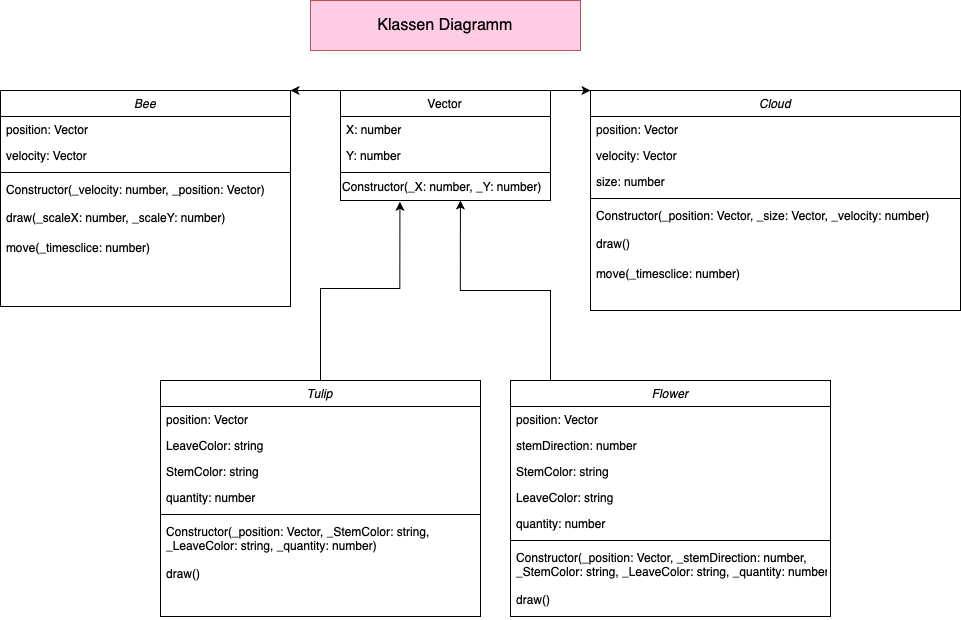

The diagram above was exported from draw.io. Its source (the exported page's mxGraphModel, read from the mxfile embedded in the PNG):
<mxGraphModel dx="2137" dy="757" grid="1" gridSize="10" guides="1" tooltips="1" connect="1" arrows="1" fold="1" page="1" pageScale="1" pageWidth="827" pageHeight="1169" math="0" shadow="0">
  <root>
    <mxCell id="WIyWlLk6GJQsqaUBKTNV-0" />
    <mxCell id="WIyWlLk6GJQsqaUBKTNV-1" parent="WIyWlLk6GJQsqaUBKTNV-0" />
    <mxCell id="zkfFHV4jXpPFQw0GAbJ--0" value="Cloud" style="swimlane;fontStyle=2;align=center;verticalAlign=top;childLayout=stackLayout;horizontal=1;startSize=26;horizontalStack=0;resizeParent=1;resizeLast=0;collapsible=1;marginBottom=0;rounded=0;shadow=0;strokeWidth=1;" parent="WIyWlLk6GJQsqaUBKTNV-1" vertex="1">
      <mxGeometry x="270" y="120" width="370" height="220" as="geometry">
        <mxRectangle x="230" y="140" width="160" height="26" as="alternateBounds" />
      </mxGeometry>
    </mxCell>
    <mxCell id="zkfFHV4jXpPFQw0GAbJ--2" value="position: Vector" style="text;align=left;verticalAlign=top;spacingLeft=4;spacingRight=4;overflow=hidden;rotatable=0;points=[[0,0.5],[1,0.5]];portConstraint=eastwest;rounded=0;shadow=0;html=0;" parent="zkfFHV4jXpPFQw0GAbJ--0" vertex="1">
      <mxGeometry y="26" width="370" height="26" as="geometry" />
    </mxCell>
    <mxCell id="sJE4SVL2ZLRwR9fsUWMU-1" value="velocity: Vector" style="text;align=left;verticalAlign=top;spacingLeft=4;spacingRight=4;overflow=hidden;rotatable=0;points=[[0,0.5],[1,0.5]];portConstraint=eastwest;rounded=0;shadow=0;html=0;" vertex="1" parent="zkfFHV4jXpPFQw0GAbJ--0">
      <mxGeometry y="52" width="370" height="26" as="geometry" />
    </mxCell>
    <mxCell id="zkfFHV4jXpPFQw0GAbJ--3" value="size: number" style="text;align=left;verticalAlign=top;spacingLeft=4;spacingRight=4;overflow=hidden;rotatable=0;points=[[0,0.5],[1,0.5]];portConstraint=eastwest;rounded=0;shadow=0;html=0;" parent="zkfFHV4jXpPFQw0GAbJ--0" vertex="1">
      <mxGeometry y="78" width="370" height="26" as="geometry" />
    </mxCell>
    <mxCell id="zkfFHV4jXpPFQw0GAbJ--4" value="" style="line;html=1;strokeWidth=1;align=left;verticalAlign=middle;spacingTop=-1;spacingLeft=3;spacingRight=3;rotatable=0;labelPosition=right;points=[];portConstraint=eastwest;" parent="zkfFHV4jXpPFQw0GAbJ--0" vertex="1">
      <mxGeometry y="104" width="370" height="8" as="geometry" />
    </mxCell>
    <mxCell id="zkfFHV4jXpPFQw0GAbJ--5" value="Constructor(_position: Vector, _size: Vector, _velocity: number)" style="text;align=left;verticalAlign=top;spacingLeft=4;spacingRight=4;overflow=hidden;rotatable=0;points=[[0,0.5],[1,0.5]];portConstraint=eastwest;" parent="zkfFHV4jXpPFQw0GAbJ--0" vertex="1">
      <mxGeometry y="112" width="370" height="28" as="geometry" />
    </mxCell>
    <mxCell id="sJE4SVL2ZLRwR9fsUWMU-2" value="draw()" style="text;align=left;verticalAlign=top;spacingLeft=4;spacingRight=4;overflow=hidden;rotatable=0;points=[[0,0.5],[1,0.5]];portConstraint=eastwest;" vertex="1" parent="zkfFHV4jXpPFQw0GAbJ--0">
      <mxGeometry y="140" width="370" height="30" as="geometry" />
    </mxCell>
    <mxCell id="sJE4SVL2ZLRwR9fsUWMU-3" value="move(_timesclice: number)" style="text;align=left;verticalAlign=top;spacingLeft=4;spacingRight=4;overflow=hidden;rotatable=0;points=[[0,0.5],[1,0.5]];portConstraint=eastwest;" vertex="1" parent="zkfFHV4jXpPFQw0GAbJ--0">
      <mxGeometry y="170" width="370" height="38" as="geometry" />
    </mxCell>
    <mxCell id="sJE4SVL2ZLRwR9fsUWMU-4" value="Bee&#10;" style="swimlane;fontStyle=2;align=center;verticalAlign=top;childLayout=stackLayout;horizontal=1;startSize=26;horizontalStack=0;resizeParent=1;resizeLast=0;collapsible=1;marginBottom=0;rounded=0;shadow=0;strokeWidth=1;" vertex="1" parent="WIyWlLk6GJQsqaUBKTNV-1">
      <mxGeometry x="-320" y="120" width="290" height="216" as="geometry">
        <mxRectangle x="230" y="140" width="160" height="26" as="alternateBounds" />
      </mxGeometry>
    </mxCell>
    <mxCell id="sJE4SVL2ZLRwR9fsUWMU-5" value="position: Vector" style="text;align=left;verticalAlign=top;spacingLeft=4;spacingRight=4;overflow=hidden;rotatable=0;points=[[0,0.5],[1,0.5]];portConstraint=eastwest;rounded=0;shadow=0;html=0;" vertex="1" parent="sJE4SVL2ZLRwR9fsUWMU-4">
      <mxGeometry y="26" width="290" height="26" as="geometry" />
    </mxCell>
    <mxCell id="sJE4SVL2ZLRwR9fsUWMU-6" value="velocity: Vector" style="text;align=left;verticalAlign=top;spacingLeft=4;spacingRight=4;overflow=hidden;rotatable=0;points=[[0,0.5],[1,0.5]];portConstraint=eastwest;rounded=0;shadow=0;html=0;" vertex="1" parent="sJE4SVL2ZLRwR9fsUWMU-4">
      <mxGeometry y="52" width="290" height="26" as="geometry" />
    </mxCell>
    <mxCell id="sJE4SVL2ZLRwR9fsUWMU-8" value="" style="line;html=1;strokeWidth=1;align=left;verticalAlign=middle;spacingTop=-1;spacingLeft=3;spacingRight=3;rotatable=0;labelPosition=right;points=[];portConstraint=eastwest;" vertex="1" parent="sJE4SVL2ZLRwR9fsUWMU-4">
      <mxGeometry y="78" width="290" height="8" as="geometry" />
    </mxCell>
    <mxCell id="sJE4SVL2ZLRwR9fsUWMU-9" value="Constructor(_velocity: number, _position: Vector)" style="text;align=left;verticalAlign=top;spacingLeft=4;spacingRight=4;overflow=hidden;rotatable=0;points=[[0,0.5],[1,0.5]];portConstraint=eastwest;" vertex="1" parent="sJE4SVL2ZLRwR9fsUWMU-4">
      <mxGeometry y="86" width="290" height="28" as="geometry" />
    </mxCell>
    <mxCell id="sJE4SVL2ZLRwR9fsUWMU-10" value="draw(_scaleX: number, _scaleY: number)" style="text;align=left;verticalAlign=top;spacingLeft=4;spacingRight=4;overflow=hidden;rotatable=0;points=[[0,0.5],[1,0.5]];portConstraint=eastwest;" vertex="1" parent="sJE4SVL2ZLRwR9fsUWMU-4">
      <mxGeometry y="114" width="290" height="30" as="geometry" />
    </mxCell>
    <mxCell id="sJE4SVL2ZLRwR9fsUWMU-11" value="move(_timesclice: number)" style="text;align=left;verticalAlign=top;spacingLeft=4;spacingRight=4;overflow=hidden;rotatable=0;points=[[0,0.5],[1,0.5]];portConstraint=eastwest;" vertex="1" parent="sJE4SVL2ZLRwR9fsUWMU-4">
      <mxGeometry y="144" width="290" height="38" as="geometry" />
    </mxCell>
    <mxCell id="zkfFHV4jXpPFQw0GAbJ--17" value="Vector" style="swimlane;fontStyle=0;align=center;verticalAlign=top;childLayout=stackLayout;horizontal=1;startSize=26;horizontalStack=0;resizeParent=1;resizeLast=0;collapsible=1;marginBottom=0;rounded=0;shadow=0;strokeWidth=1;" parent="WIyWlLk6GJQsqaUBKTNV-1" vertex="1">
      <mxGeometry x="20" y="120" width="210" height="110" as="geometry">
        <mxRectangle x="550" y="140" width="160" height="26" as="alternateBounds" />
      </mxGeometry>
    </mxCell>
    <mxCell id="zkfFHV4jXpPFQw0GAbJ--18" value="X: number" style="text;align=left;verticalAlign=top;spacingLeft=4;spacingRight=4;overflow=hidden;rotatable=0;points=[[0,0.5],[1,0.5]];portConstraint=eastwest;" parent="zkfFHV4jXpPFQw0GAbJ--17" vertex="1">
      <mxGeometry y="26" width="210" height="26" as="geometry" />
    </mxCell>
    <mxCell id="zkfFHV4jXpPFQw0GAbJ--19" value="Y: number" style="text;align=left;verticalAlign=top;spacingLeft=4;spacingRight=4;overflow=hidden;rotatable=0;points=[[0,0.5],[1,0.5]];portConstraint=eastwest;rounded=0;shadow=0;html=0;" parent="zkfFHV4jXpPFQw0GAbJ--17" vertex="1">
      <mxGeometry y="52" width="210" height="26" as="geometry" />
    </mxCell>
    <mxCell id="zkfFHV4jXpPFQw0GAbJ--23" value="" style="line;html=1;strokeWidth=1;align=left;verticalAlign=middle;spacingTop=-1;spacingLeft=3;spacingRight=3;rotatable=0;labelPosition=right;points=[];portConstraint=eastwest;" parent="zkfFHV4jXpPFQw0GAbJ--17" vertex="1">
      <mxGeometry y="78" width="210" height="8" as="geometry" />
    </mxCell>
    <mxCell id="sJE4SVL2ZLRwR9fsUWMU-0" value="Constructor(_X: number, _Y: number)" style="text;html=1;align=left;verticalAlign=middle;resizable=0;points=[];autosize=1;strokeColor=none;" vertex="1" parent="zkfFHV4jXpPFQw0GAbJ--17">
      <mxGeometry y="86" width="210" height="20" as="geometry" />
    </mxCell>
    <mxCell id="sJE4SVL2ZLRwR9fsUWMU-12" value="" style="endArrow=classic;html=1;exitX=1;exitY=0;exitDx=0;exitDy=0;entryX=0;entryY=0;entryDx=0;entryDy=0;" edge="1" parent="WIyWlLk6GJQsqaUBKTNV-1" source="zkfFHV4jXpPFQw0GAbJ--17" target="zkfFHV4jXpPFQw0GAbJ--0">
      <mxGeometry width="50" height="50" relative="1" as="geometry">
        <mxPoint x="100" y="290" as="sourcePoint" />
        <mxPoint x="150" y="240" as="targetPoint" />
      </mxGeometry>
    </mxCell>
    <mxCell id="sJE4SVL2ZLRwR9fsUWMU-13" value="" style="endArrow=classic;html=1;exitX=0;exitY=0;exitDx=0;exitDy=0;entryX=1;entryY=0;entryDx=0;entryDy=0;" edge="1" parent="WIyWlLk6GJQsqaUBKTNV-1" source="zkfFHV4jXpPFQw0GAbJ--17" target="sJE4SVL2ZLRwR9fsUWMU-4">
      <mxGeometry width="50" height="50" relative="1" as="geometry">
        <mxPoint x="100" y="290" as="sourcePoint" />
        <mxPoint x="150" y="240" as="targetPoint" />
      </mxGeometry>
    </mxCell>
    <mxCell id="sJE4SVL2ZLRwR9fsUWMU-35" style="edgeStyle=orthogonalEdgeStyle;rounded=0;orthogonalLoop=1;jettySize=auto;html=1;entryX=0.571;entryY=1.2;entryDx=0;entryDy=0;entryPerimeter=0;" edge="1" parent="WIyWlLk6GJQsqaUBKTNV-1" source="sJE4SVL2ZLRwR9fsUWMU-14" target="sJE4SVL2ZLRwR9fsUWMU-0">
      <mxGeometry relative="1" as="geometry">
        <mxPoint x="140" y="239.9999999999999" as="targetPoint" />
        <Array as="points">
          <mxPoint x="230" y="320" />
          <mxPoint x="140" y="320" />
        </Array>
      </mxGeometry>
    </mxCell>
    <mxCell id="sJE4SVL2ZLRwR9fsUWMU-14" value="Flower" style="swimlane;fontStyle=2;align=center;verticalAlign=top;childLayout=stackLayout;horizontal=1;startSize=26;horizontalStack=0;resizeParent=1;resizeLast=0;collapsible=1;marginBottom=0;rounded=0;shadow=0;strokeWidth=1;" vertex="1" parent="WIyWlLk6GJQsqaUBKTNV-1">
      <mxGeometry x="190" y="410" width="320" height="236" as="geometry">
        <mxRectangle x="230" y="140" width="160" height="26" as="alternateBounds" />
      </mxGeometry>
    </mxCell>
    <mxCell id="sJE4SVL2ZLRwR9fsUWMU-15" value="position: Vector" style="text;align=left;verticalAlign=top;spacingLeft=4;spacingRight=4;overflow=hidden;rotatable=0;points=[[0,0.5],[1,0.5]];portConstraint=eastwest;rounded=0;shadow=0;html=0;" vertex="1" parent="sJE4SVL2ZLRwR9fsUWMU-14">
      <mxGeometry y="26" width="320" height="26" as="geometry" />
    </mxCell>
    <mxCell id="sJE4SVL2ZLRwR9fsUWMU-16" value="stemDirection: number" style="text;align=left;verticalAlign=top;spacingLeft=4;spacingRight=4;overflow=hidden;rotatable=0;points=[[0,0.5],[1,0.5]];portConstraint=eastwest;rounded=0;shadow=0;html=0;" vertex="1" parent="sJE4SVL2ZLRwR9fsUWMU-14">
      <mxGeometry y="52" width="320" height="26" as="geometry" />
    </mxCell>
    <mxCell id="sJE4SVL2ZLRwR9fsUWMU-17" value="StemColor: string" style="text;align=left;verticalAlign=top;spacingLeft=4;spacingRight=4;overflow=hidden;rotatable=0;points=[[0,0.5],[1,0.5]];portConstraint=eastwest;rounded=0;shadow=0;html=0;" vertex="1" parent="sJE4SVL2ZLRwR9fsUWMU-14">
      <mxGeometry y="78" width="320" height="26" as="geometry" />
    </mxCell>
    <mxCell id="sJE4SVL2ZLRwR9fsUWMU-31" value="LeaveColor: string" style="text;align=left;verticalAlign=top;spacingLeft=4;spacingRight=4;overflow=hidden;rotatable=0;points=[[0,0.5],[1,0.5]];portConstraint=eastwest;rounded=0;shadow=0;html=0;" vertex="1" parent="sJE4SVL2ZLRwR9fsUWMU-14">
      <mxGeometry y="104" width="320" height="26" as="geometry" />
    </mxCell>
    <mxCell id="sJE4SVL2ZLRwR9fsUWMU-22" value="quantity: number" style="text;align=left;verticalAlign=top;spacingLeft=4;spacingRight=4;overflow=hidden;rotatable=0;points=[[0,0.5],[1,0.5]];portConstraint=eastwest;rounded=0;shadow=0;html=0;" vertex="1" parent="sJE4SVL2ZLRwR9fsUWMU-14">
      <mxGeometry y="130" width="320" height="26" as="geometry" />
    </mxCell>
    <mxCell id="sJE4SVL2ZLRwR9fsUWMU-18" value="" style="line;html=1;strokeWidth=1;align=left;verticalAlign=middle;spacingTop=-1;spacingLeft=3;spacingRight=3;rotatable=0;labelPosition=right;points=[];portConstraint=eastwest;" vertex="1" parent="sJE4SVL2ZLRwR9fsUWMU-14">
      <mxGeometry y="156" width="320" height="8" as="geometry" />
    </mxCell>
    <mxCell id="sJE4SVL2ZLRwR9fsUWMU-19" value="Constructor(_position: Vector, _stemDirection: number, &#10;_StemColor: string, _LeaveColor: string, _quantity: number)" style="text;align=left;verticalAlign=top;spacingLeft=4;spacingRight=4;overflow=hidden;rotatable=0;points=[[0,0.5],[1,0.5]];portConstraint=eastwest;" vertex="1" parent="sJE4SVL2ZLRwR9fsUWMU-14">
      <mxGeometry y="164" width="320" height="42" as="geometry" />
    </mxCell>
    <mxCell id="sJE4SVL2ZLRwR9fsUWMU-20" value="draw()" style="text;align=left;verticalAlign=top;spacingLeft=4;spacingRight=4;overflow=hidden;rotatable=0;points=[[0,0.5],[1,0.5]];portConstraint=eastwest;" vertex="1" parent="sJE4SVL2ZLRwR9fsUWMU-14">
      <mxGeometry y="206" width="320" height="30" as="geometry" />
    </mxCell>
    <mxCell id="sJE4SVL2ZLRwR9fsUWMU-34" style="edgeStyle=orthogonalEdgeStyle;rounded=0;orthogonalLoop=1;jettySize=auto;html=1;entryX=0.283;entryY=1.267;entryDx=0;entryDy=0;entryPerimeter=0;" edge="1" parent="WIyWlLk6GJQsqaUBKTNV-1" source="sJE4SVL2ZLRwR9fsUWMU-23" target="sJE4SVL2ZLRwR9fsUWMU-0">
      <mxGeometry relative="1" as="geometry" />
    </mxCell>
    <mxCell id="sJE4SVL2ZLRwR9fsUWMU-23" value="Tulip" style="swimlane;fontStyle=2;align=center;verticalAlign=top;childLayout=stackLayout;horizontal=1;startSize=26;horizontalStack=0;resizeParent=1;resizeLast=0;collapsible=1;marginBottom=0;rounded=0;shadow=0;strokeWidth=1;" vertex="1" parent="WIyWlLk6GJQsqaUBKTNV-1">
      <mxGeometry x="-160" y="410" width="320" height="236" as="geometry">
        <mxRectangle x="230" y="140" width="160" height="26" as="alternateBounds" />
      </mxGeometry>
    </mxCell>
    <mxCell id="sJE4SVL2ZLRwR9fsUWMU-24" value="position: Vector" style="text;align=left;verticalAlign=top;spacingLeft=4;spacingRight=4;overflow=hidden;rotatable=0;points=[[0,0.5],[1,0.5]];portConstraint=eastwest;rounded=0;shadow=0;html=0;" vertex="1" parent="sJE4SVL2ZLRwR9fsUWMU-23">
      <mxGeometry y="26" width="320" height="26" as="geometry" />
    </mxCell>
    <mxCell id="sJE4SVL2ZLRwR9fsUWMU-33" value="LeaveColor: string" style="text;align=left;verticalAlign=top;spacingLeft=4;spacingRight=4;overflow=hidden;rotatable=0;points=[[0,0.5],[1,0.5]];portConstraint=eastwest;rounded=0;shadow=0;html=0;" vertex="1" parent="sJE4SVL2ZLRwR9fsUWMU-23">
      <mxGeometry y="52" width="320" height="26" as="geometry" />
    </mxCell>
    <mxCell id="sJE4SVL2ZLRwR9fsUWMU-32" value="StemColor: string" style="text;align=left;verticalAlign=top;spacingLeft=4;spacingRight=4;overflow=hidden;rotatable=0;points=[[0,0.5],[1,0.5]];portConstraint=eastwest;rounded=0;shadow=0;html=0;" vertex="1" parent="sJE4SVL2ZLRwR9fsUWMU-23">
      <mxGeometry y="78" width="320" height="26" as="geometry" />
    </mxCell>
    <mxCell id="sJE4SVL2ZLRwR9fsUWMU-27" value="quantity: number" style="text;align=left;verticalAlign=top;spacingLeft=4;spacingRight=4;overflow=hidden;rotatable=0;points=[[0,0.5],[1,0.5]];portConstraint=eastwest;rounded=0;shadow=0;html=0;" vertex="1" parent="sJE4SVL2ZLRwR9fsUWMU-23">
      <mxGeometry y="104" width="320" height="26" as="geometry" />
    </mxCell>
    <mxCell id="sJE4SVL2ZLRwR9fsUWMU-28" value="" style="line;html=1;strokeWidth=1;align=left;verticalAlign=middle;spacingTop=-1;spacingLeft=3;spacingRight=3;rotatable=0;labelPosition=right;points=[];portConstraint=eastwest;" vertex="1" parent="sJE4SVL2ZLRwR9fsUWMU-23">
      <mxGeometry y="130" width="320" height="8" as="geometry" />
    </mxCell>
    <mxCell id="sJE4SVL2ZLRwR9fsUWMU-29" value="Constructor(_position: Vector, _StemColor: string, &#10;_LeaveColor: string, _quantity: number)" style="text;align=left;verticalAlign=top;spacingLeft=4;spacingRight=4;overflow=hidden;rotatable=0;points=[[0,0.5],[1,0.5]];portConstraint=eastwest;" vertex="1" parent="sJE4SVL2ZLRwR9fsUWMU-23">
      <mxGeometry y="138" width="320" height="42" as="geometry" />
    </mxCell>
    <mxCell id="sJE4SVL2ZLRwR9fsUWMU-30" value="draw()" style="text;align=left;verticalAlign=top;spacingLeft=4;spacingRight=4;overflow=hidden;rotatable=0;points=[[0,0.5],[1,0.5]];portConstraint=eastwest;" vertex="1" parent="sJE4SVL2ZLRwR9fsUWMU-23">
      <mxGeometry y="180" width="320" height="30" as="geometry" />
    </mxCell>
    <mxCell id="sJE4SVL2ZLRwR9fsUWMU-36" value="&lt;font style=&quot;font-size: 16px&quot;&gt;Klassen Diagramm&lt;/font&gt;" style="rounded=0;whiteSpace=wrap;html=1;strokeColor=#b85450;fillColor=#FFCCE6;" vertex="1" parent="WIyWlLk6GJQsqaUBKTNV-1">
      <mxGeometry x="-10" y="30" width="270" height="50" as="geometry" />
    </mxCell>
  </root>
</mxGraphModel>